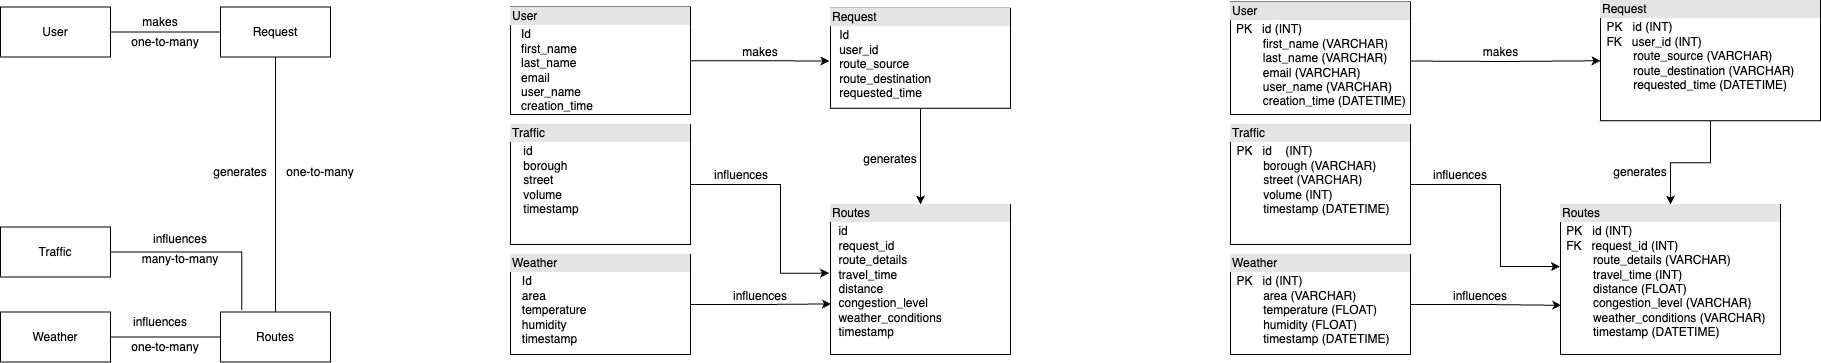

The diagram above was exported from draw.io. Its source (the exported page's mxGraphModel, read from the mxfile embedded in the PNG):
<mxGraphModel dx="2884" dy="1236" grid="1" gridSize="10" guides="1" tooltips="1" connect="1" arrows="1" fold="1" page="1" pageScale="1" pageWidth="850" pageHeight="1100" math="0" shadow="0">
  <root>
    <mxCell id="0" />
    <mxCell id="1" parent="0" />
    <mxCell id="OgSmwdZAhJGbuKADcqyF-20" style="edgeStyle=orthogonalEdgeStyle;rounded=0;orthogonalLoop=1;jettySize=auto;html=1;endArrow=none;endFill=0;" parent="1" source="WlNeYF-yX78gaT3zyIN2-1" target="WlNeYF-yX78gaT3zyIN2-2" edge="1">
      <mxGeometry relative="1" as="geometry" />
    </mxCell>
    <mxCell id="WlNeYF-yX78gaT3zyIN2-1" value="User" style="html=1;whiteSpace=wrap;" parent="1" vertex="1">
      <mxGeometry x="-60" y="472.5" width="110" height="50" as="geometry" />
    </mxCell>
    <mxCell id="OgSmwdZAhJGbuKADcqyF-22" style="edgeStyle=orthogonalEdgeStyle;rounded=0;orthogonalLoop=1;jettySize=auto;html=1;endArrow=none;endFill=0;" parent="1" source="WlNeYF-yX78gaT3zyIN2-2" target="WlNeYF-yX78gaT3zyIN2-7" edge="1">
      <mxGeometry relative="1" as="geometry" />
    </mxCell>
    <mxCell id="WlNeYF-yX78gaT3zyIN2-2" value="Request" style="html=1;whiteSpace=wrap;" parent="1" vertex="1">
      <mxGeometry x="160" y="472.5" width="110" height="50" as="geometry" />
    </mxCell>
    <mxCell id="OgSmwdZAhJGbuKADcqyF-24" style="edgeStyle=orthogonalEdgeStyle;rounded=0;orthogonalLoop=1;jettySize=auto;html=1;entryX=0.194;entryY=-0.04;entryDx=0;entryDy=0;entryPerimeter=0;endArrow=none;endFill=0;" parent="1" source="WlNeYF-yX78gaT3zyIN2-3" target="WlNeYF-yX78gaT3zyIN2-7" edge="1">
      <mxGeometry relative="1" as="geometry" />
    </mxCell>
    <mxCell id="WlNeYF-yX78gaT3zyIN2-3" value="Traffic" style="html=1;whiteSpace=wrap;" parent="1" vertex="1">
      <mxGeometry x="-60" y="692.5" width="110" height="50" as="geometry" />
    </mxCell>
    <mxCell id="OgSmwdZAhJGbuKADcqyF-23" style="edgeStyle=orthogonalEdgeStyle;rounded=0;orthogonalLoop=1;jettySize=auto;html=1;endArrow=none;endFill=0;" parent="1" source="WlNeYF-yX78gaT3zyIN2-4" target="WlNeYF-yX78gaT3zyIN2-7" edge="1">
      <mxGeometry relative="1" as="geometry" />
    </mxCell>
    <mxCell id="WlNeYF-yX78gaT3zyIN2-4" value="Weather" style="html=1;whiteSpace=wrap;" parent="1" vertex="1">
      <mxGeometry x="-60" y="777.5" width="110" height="50" as="geometry" />
    </mxCell>
    <mxCell id="WlNeYF-yX78gaT3zyIN2-7" value="Routes" style="html=1;whiteSpace=wrap;" parent="1" vertex="1">
      <mxGeometry x="160" y="777.5" width="110" height="50" as="geometry" />
    </mxCell>
    <mxCell id="OgSmwdZAhJGbuKADcqyF-35" style="edgeStyle=orthogonalEdgeStyle;rounded=0;orthogonalLoop=1;jettySize=auto;html=1;entryX=-0.006;entryY=0.527;entryDx=0;entryDy=0;entryPerimeter=0;" parent="1" source="OgSmwdZAhJGbuKADcqyF-14" target="OgSmwdZAhJGbuKADcqyF-15" edge="1">
      <mxGeometry relative="1" as="geometry" />
    </mxCell>
    <mxCell id="OgSmwdZAhJGbuKADcqyF-14" value="&lt;div style=&quot;box-sizing:border-box;width:100%;background:#e4e4e4;padding:2px;&quot;&gt;User&lt;/div&gt;&lt;table style=&quot;width:100%;font-size:1em;&quot; cellpadding=&quot;2&quot; cellspacing=&quot;0&quot;&gt;&lt;tbody&gt;&lt;tr&gt;&lt;td&gt;&lt;br&gt;&lt;/td&gt;&lt;td&gt;Id&lt;br&gt;first_name&lt;br&gt;last_name&lt;br&gt;email&lt;br&gt;user_name&lt;br&gt;creation_time&lt;/td&gt;&lt;/tr&gt;&lt;/tbody&gt;&lt;/table&gt;" style="verticalAlign=top;align=left;overflow=fill;html=1;whiteSpace=wrap;" parent="1" vertex="1">
      <mxGeometry x="450" y="472.5" width="180" height="107.5" as="geometry" />
    </mxCell>
    <mxCell id="OgSmwdZAhJGbuKADcqyF-38" style="edgeStyle=orthogonalEdgeStyle;rounded=0;orthogonalLoop=1;jettySize=auto;html=1;entryX=0.5;entryY=0;entryDx=0;entryDy=0;" parent="1" source="OgSmwdZAhJGbuKADcqyF-15" target="OgSmwdZAhJGbuKADcqyF-19" edge="1">
      <mxGeometry relative="1" as="geometry" />
    </mxCell>
    <mxCell id="OgSmwdZAhJGbuKADcqyF-15" value="&lt;div style=&quot;box-sizing:border-box;width:100%;background:#e4e4e4;padding:2px;&quot;&gt;Request&lt;/div&gt;&lt;table style=&quot;width:100%;font-size:1em;&quot; cellpadding=&quot;2&quot; cellspacing=&quot;0&quot;&gt;&lt;tbody&gt;&lt;tr&gt;&lt;td&gt;&lt;br&gt;&lt;/td&gt;&lt;td&gt;Id&lt;br&gt;user_id&lt;br&gt;route_source&lt;br&gt;route_destination&lt;br&gt;requested_time&lt;/td&gt;&lt;/tr&gt;&lt;/tbody&gt;&lt;/table&gt;" style="verticalAlign=top;align=left;overflow=fill;html=1;whiteSpace=wrap;" parent="1" vertex="1">
      <mxGeometry x="770" y="473.75" width="180" height="100" as="geometry" />
    </mxCell>
    <mxCell id="OgSmwdZAhJGbuKADcqyF-36" style="edgeStyle=orthogonalEdgeStyle;rounded=0;orthogonalLoop=1;jettySize=auto;html=1;entryX=-0.008;entryY=0.458;entryDx=0;entryDy=0;entryPerimeter=0;" parent="1" source="OgSmwdZAhJGbuKADcqyF-16" target="OgSmwdZAhJGbuKADcqyF-19" edge="1">
      <mxGeometry relative="1" as="geometry">
        <Array as="points">
          <mxPoint x="720" y="650" />
          <mxPoint x="720" y="739" />
        </Array>
      </mxGeometry>
    </mxCell>
    <mxCell id="OgSmwdZAhJGbuKADcqyF-16" value="&lt;div style=&quot;box-sizing:border-box;width:100%;background:#e4e4e4;padding:2px;&quot;&gt;Traffic&lt;/div&gt;&lt;table style=&quot;width:100%;font-size:1em;&quot; cellpadding=&quot;2&quot; cellspacing=&quot;0&quot;&gt;&lt;tbody&gt;&lt;tr&gt;&lt;td&gt;&lt;br&gt;&lt;/td&gt;&lt;td&gt;id&lt;br&gt;borough&lt;br&gt;street&lt;br&gt;volume&lt;br&gt;timestamp&lt;/td&gt;&lt;/tr&gt;&lt;/tbody&gt;&lt;/table&gt;" style="verticalAlign=top;align=left;overflow=fill;html=1;whiteSpace=wrap;" parent="1" vertex="1">
      <mxGeometry x="450" y="590" width="180" height="120" as="geometry" />
    </mxCell>
    <mxCell id="OgSmwdZAhJGbuKADcqyF-37" style="edgeStyle=orthogonalEdgeStyle;rounded=0;orthogonalLoop=1;jettySize=auto;html=1;entryX=0.003;entryY=0.663;entryDx=0;entryDy=0;entryPerimeter=0;" parent="1" source="OgSmwdZAhJGbuKADcqyF-17" target="OgSmwdZAhJGbuKADcqyF-19" edge="1">
      <mxGeometry relative="1" as="geometry" />
    </mxCell>
    <mxCell id="OgSmwdZAhJGbuKADcqyF-17" value="&lt;div style=&quot;box-sizing:border-box;width:100%;background:#e4e4e4;padding:2px;&quot;&gt;Weather&lt;/div&gt;&lt;table style=&quot;width:100%;font-size:1em;&quot; cellpadding=&quot;2&quot; cellspacing=&quot;0&quot;&gt;&lt;tbody&gt;&lt;tr&gt;&lt;td&gt;&lt;br&gt;&lt;/td&gt;&lt;td&gt;Id&lt;br&gt;area&lt;br&gt;temperature&lt;br&gt;humidity&lt;br&gt;timestamp&amp;nbsp; &amp;nbsp;&lt;/td&gt;&lt;/tr&gt;&lt;/tbody&gt;&lt;/table&gt;" style="verticalAlign=top;align=left;overflow=fill;html=1;whiteSpace=wrap;" parent="1" vertex="1">
      <mxGeometry x="450" y="720" width="180" height="100" as="geometry" />
    </mxCell>
    <mxCell id="OgSmwdZAhJGbuKADcqyF-19" value="&lt;div style=&quot;box-sizing:border-box;width:100%;background:#e4e4e4;padding:2px;&quot;&gt;Routes&amp;nbsp;&lt;/div&gt;&lt;table style=&quot;width:100%;font-size:1em;&quot; cellpadding=&quot;2&quot; cellspacing=&quot;0&quot;&gt;&lt;tbody&gt;&lt;tr&gt;&lt;td&gt;&lt;br&gt;&lt;/td&gt;&lt;td&gt;id&lt;br&gt;request_id&lt;br&gt;route_details&lt;br&gt;travel_time&lt;br&gt;distance&lt;br&gt;congestion_level&amp;nbsp;&lt;br&gt;weather_conditions&lt;br&gt;timestamp&lt;/td&gt;&lt;/tr&gt;&lt;/tbody&gt;&lt;/table&gt;" style="verticalAlign=top;align=left;overflow=fill;html=1;whiteSpace=wrap;" parent="1" vertex="1">
      <mxGeometry x="770" y="670" width="180" height="150" as="geometry" />
    </mxCell>
    <mxCell id="OgSmwdZAhJGbuKADcqyF-21" value="makes" style="text;html=1;strokeColor=none;fillColor=none;align=center;verticalAlign=middle;whiteSpace=wrap;rounded=0;" parent="1" vertex="1">
      <mxGeometry x="70" y="472.5" width="60" height="30" as="geometry" />
    </mxCell>
    <mxCell id="OgSmwdZAhJGbuKADcqyF-25" value="influences" style="text;html=1;strokeColor=none;fillColor=none;align=center;verticalAlign=middle;whiteSpace=wrap;rounded=0;" parent="1" vertex="1">
      <mxGeometry x="90" y="690" width="60" height="30" as="geometry" />
    </mxCell>
    <mxCell id="OgSmwdZAhJGbuKADcqyF-26" value="influences" style="text;html=1;strokeColor=none;fillColor=none;align=center;verticalAlign=middle;whiteSpace=wrap;rounded=0;" parent="1" vertex="1">
      <mxGeometry x="70" y="772.5" width="60" height="30" as="geometry" />
    </mxCell>
    <mxCell id="OgSmwdZAhJGbuKADcqyF-27" value="generates" style="text;html=1;strokeColor=none;fillColor=none;align=center;verticalAlign=middle;whiteSpace=wrap;rounded=0;" parent="1" vertex="1">
      <mxGeometry x="160" y="622.5" width="40" height="30" as="geometry" />
    </mxCell>
    <mxCell id="QN7ng-6SLRrBP0BVNeI9-3" value="" style="edgeStyle=orthogonalEdgeStyle;rounded=0;orthogonalLoop=1;jettySize=auto;html=1;entryX=0;entryY=0.5;entryDx=0;entryDy=0;" parent="1" target="OgSmwdZAhJGbuKADcqyF-29" edge="1">
      <mxGeometry relative="1" as="geometry">
        <mxPoint x="1346.54" y="526.4946808510639" as="sourcePoint" />
        <mxPoint x="1533.46" y="526" as="targetPoint" />
      </mxGeometry>
    </mxCell>
    <mxCell id="OgSmwdZAhJGbuKADcqyF-28" value="&lt;div style=&quot;box-sizing:border-box;width:100%;background:#e4e4e4;padding:2px;&quot;&gt;User&lt;/div&gt;&lt;table style=&quot;width:100%;font-size:1em;&quot; cellpadding=&quot;2&quot; cellspacing=&quot;0&quot;&gt;&lt;tbody&gt;&lt;tr&gt;&lt;td&gt;&lt;br&gt;&lt;/td&gt;&lt;td&gt;PK&lt;span style=&quot;&quot;&gt;&lt;span style=&quot;&quot;&gt;&amp;nbsp;&amp;nbsp;&amp;nbsp;&lt;/span&gt;&lt;/span&gt;id (INT)&lt;br&gt;&lt;span style=&quot;&quot;&gt;&lt;span style=&quot;&quot;&gt;&amp;nbsp;&amp;nbsp;&amp;nbsp;&amp;nbsp;&lt;span style=&quot;&quot;&gt;&lt;span style=&quot;&quot;&gt;&amp;nbsp;&amp;nbsp;&amp;nbsp;&amp;nbsp;&lt;/span&gt;&lt;/span&gt;&lt;/span&gt;&lt;/span&gt;first_name (VARCHAR)&lt;br&gt;&lt;span style=&quot;&quot;&gt;&lt;span style=&quot;&quot;&gt;&amp;nbsp;&amp;nbsp;&amp;nbsp;&amp;nbsp;&lt;span style=&quot;&quot;&gt;&lt;span style=&quot;&quot;&gt;&amp;nbsp;&amp;nbsp;&amp;nbsp;&amp;nbsp;&lt;/span&gt;&lt;/span&gt;&lt;/span&gt;&lt;/span&gt;last_name (VARCHAR)&lt;br&gt;&lt;span style=&quot;&quot;&gt;&lt;span style=&quot;&quot;&gt;&amp;nbsp;&amp;nbsp;&amp;nbsp;&amp;nbsp;&lt;span style=&quot;&quot;&gt;&lt;span style=&quot;&quot;&gt;&amp;nbsp;&amp;nbsp;&amp;nbsp;&amp;nbsp;&lt;/span&gt;&lt;/span&gt;&lt;/span&gt;&lt;/span&gt;email (VARCHAR)&lt;br&gt;&lt;span style=&quot;&quot;&gt;&lt;span style=&quot;&quot;&gt;&amp;nbsp;&amp;nbsp;&amp;nbsp;&amp;nbsp;&lt;span style=&quot;&quot;&gt;&lt;span style=&quot;&quot;&gt;&amp;nbsp;&amp;nbsp;&amp;nbsp;&amp;nbsp;&lt;/span&gt;&lt;/span&gt;&lt;/span&gt;&lt;/span&gt;user_name (VARCHAR)&lt;br&gt;&lt;span style=&quot;white-space: pre;&quot;&gt;&#09;&lt;/span&gt;creation_time (DATETIME)&lt;/td&gt;&lt;/tr&gt;&lt;/tbody&gt;&lt;/table&gt;" style="verticalAlign=top;align=left;overflow=fill;html=1;whiteSpace=wrap;" parent="1" vertex="1">
      <mxGeometry x="1170" y="467.5" width="180" height="112.5" as="geometry" />
    </mxCell>
    <mxCell id="OgSmwdZAhJGbuKADcqyF-41" style="edgeStyle=orthogonalEdgeStyle;rounded=0;orthogonalLoop=1;jettySize=auto;html=1;entryX=0.5;entryY=0;entryDx=0;entryDy=0;" parent="1" source="OgSmwdZAhJGbuKADcqyF-29" target="OgSmwdZAhJGbuKADcqyF-32" edge="1">
      <mxGeometry relative="1" as="geometry" />
    </mxCell>
    <mxCell id="OgSmwdZAhJGbuKADcqyF-29" value="&lt;div style=&quot;box-sizing:border-box;width:100%;background:#e4e4e4;padding:2px;&quot;&gt;Request&lt;/div&gt;&lt;table style=&quot;width:100%;font-size:1em;&quot; cellpadding=&quot;2&quot; cellspacing=&quot;0&quot;&gt;&lt;tbody&gt;&lt;tr&gt;&lt;td&gt;&lt;br&gt;&lt;/td&gt;&lt;td&gt;PK&lt;span style=&quot;&quot;&gt;&lt;span style=&quot;&quot;&gt;&amp;nbsp;&amp;nbsp;&amp;nbsp;&lt;/span&gt;&lt;/span&gt;id (INT)&lt;br&gt;FK&lt;span style=&quot;&quot;&gt;&lt;span style=&quot;&quot;&gt;&amp;nbsp;&amp;nbsp;&amp;nbsp;&lt;/span&gt;&lt;/span&gt;user_id (INT)&lt;br&gt;&lt;span style=&quot;&quot;&gt;&lt;span style=&quot;&quot;&gt;&amp;nbsp;&amp;nbsp;&amp;nbsp;&amp;nbsp;&lt;span style=&quot;white-space: pre;&quot;&gt;&#09;&lt;/span&gt;&lt;/span&gt;&lt;/span&gt;route_source (VARCHAR)&lt;br&gt;&lt;span style=&quot;&quot;&gt;&lt;span style=&quot;&quot;&gt;&amp;nbsp;&amp;nbsp;&amp;nbsp;&amp;nbsp;&lt;span style=&quot;white-space: pre;&quot;&gt;&#09;&lt;/span&gt;&lt;/span&gt;&lt;/span&gt;route_destination (VARCHAR)&lt;br&gt;&lt;span style=&quot;&quot;&gt;&lt;span style=&quot;&quot;&gt;&amp;nbsp;&amp;nbsp;&amp;nbsp;&amp;nbsp;&lt;span style=&quot;white-space: pre;&quot;&gt;&#09;&lt;/span&gt;&lt;/span&gt;&lt;/span&gt;requested_time (DATETIME)&lt;/td&gt;&lt;/tr&gt;&lt;/tbody&gt;&lt;/table&gt;" style="verticalAlign=top;align=left;overflow=fill;html=1;whiteSpace=wrap;" parent="1" vertex="1">
      <mxGeometry x="1540" y="466.25" width="220" height="120" as="geometry" />
    </mxCell>
    <mxCell id="OgSmwdZAhJGbuKADcqyF-40" style="edgeStyle=orthogonalEdgeStyle;rounded=0;orthogonalLoop=1;jettySize=auto;html=1;entryX=-0.003;entryY=0.414;entryDx=0;entryDy=0;entryPerimeter=0;" parent="1" source="OgSmwdZAhJGbuKADcqyF-30" target="OgSmwdZAhJGbuKADcqyF-32" edge="1">
      <mxGeometry relative="1" as="geometry">
        <Array as="points">
          <mxPoint x="1440" y="650" />
          <mxPoint x="1440" y="732" />
        </Array>
      </mxGeometry>
    </mxCell>
    <mxCell id="OgSmwdZAhJGbuKADcqyF-30" value="&lt;div style=&quot;box-sizing:border-box;width:100%;background:#e4e4e4;padding:2px;&quot;&gt;Traffic&lt;/div&gt;&lt;table style=&quot;width:100%;font-size:1em;&quot; cellpadding=&quot;2&quot; cellspacing=&quot;0&quot;&gt;&lt;tbody&gt;&lt;tr&gt;&lt;td&gt;&lt;br&gt;&lt;/td&gt;&lt;td&gt;PK&lt;span style=&quot;&quot;&gt;&lt;span style=&quot;&quot;&gt;&amp;nbsp;&amp;nbsp;&amp;nbsp;&lt;/span&gt;&lt;/span&gt;id&lt;span style=&quot;&quot;&gt;&lt;span style=&quot;&quot;&gt;&amp;nbsp;&amp;nbsp;&amp;nbsp;&amp;nbsp;&lt;/span&gt;&lt;/span&gt;(INT)&lt;br&gt;&lt;span style=&quot;&quot;&gt;&lt;span style=&quot;&quot;&gt;&amp;nbsp;&amp;nbsp;&amp;nbsp;&amp;nbsp;&lt;span style=&quot;white-space: pre;&quot;&gt;&#09;&lt;/span&gt;&lt;/span&gt;&lt;/span&gt;borough (VARCHAR)&lt;br&gt;&lt;span style=&quot;&quot;&gt;&lt;span style=&quot;&quot;&gt;&amp;nbsp;&amp;nbsp;&amp;nbsp;&amp;nbsp;&lt;span style=&quot;white-space: pre;&quot;&gt;&#09;&lt;/span&gt;&lt;/span&gt;&lt;/span&gt;street (VARCHAR)&lt;br&gt;&lt;span style=&quot;&quot;&gt;&lt;span style=&quot;&quot;&gt;&amp;nbsp;&amp;nbsp;&amp;nbsp;&amp;nbsp;&lt;span style=&quot;white-space: pre;&quot;&gt;&#09;&lt;/span&gt;&lt;/span&gt;&lt;/span&gt;volume (INT)&lt;br&gt;&lt;span style=&quot;&quot;&gt;&lt;span style=&quot;&quot;&gt;&amp;nbsp;&amp;nbsp;&amp;nbsp;&amp;nbsp;&lt;span style=&quot;white-space: pre;&quot;&gt;&#09;&lt;/span&gt;&lt;/span&gt;&lt;/span&gt;timestamp (DATETIME)&lt;/td&gt;&lt;/tr&gt;&lt;/tbody&gt;&lt;/table&gt;" style="verticalAlign=top;align=left;overflow=fill;html=1;whiteSpace=wrap;" parent="1" vertex="1">
      <mxGeometry x="1170" y="590" width="180" height="120" as="geometry" />
    </mxCell>
    <mxCell id="OgSmwdZAhJGbuKADcqyF-39" style="edgeStyle=orthogonalEdgeStyle;rounded=0;orthogonalLoop=1;jettySize=auto;html=1;entryX=0.003;entryY=0.672;entryDx=0;entryDy=0;entryPerimeter=0;" parent="1" source="OgSmwdZAhJGbuKADcqyF-31" target="OgSmwdZAhJGbuKADcqyF-32" edge="1">
      <mxGeometry relative="1" as="geometry" />
    </mxCell>
    <mxCell id="OgSmwdZAhJGbuKADcqyF-31" value="&lt;div style=&quot;box-sizing:border-box;width:100%;background:#e4e4e4;padding:2px;&quot;&gt;Weather&lt;/div&gt;&lt;table style=&quot;width:100%;font-size:1em;&quot; cellpadding=&quot;2&quot; cellspacing=&quot;0&quot;&gt;&lt;tbody&gt;&lt;tr&gt;&lt;td&gt;&lt;br&gt;&lt;/td&gt;&lt;td&gt;PK&lt;span style=&quot;&quot;&gt;&lt;span style=&quot;white-space: pre;&quot;&gt;&amp;nbsp;&amp;nbsp;&amp;nbsp;i&lt;/span&gt;&lt;/span&gt;d (INT)&lt;br&gt;&lt;span style=&quot;&quot;&gt;&lt;span style=&quot;white-space: pre;&quot;&gt;&amp;nbsp;&amp;nbsp;&amp;nbsp;&amp;nbsp;&lt;span style=&quot;white-space: pre;&quot;&gt;&#09;&lt;/span&gt;&lt;/span&gt;&lt;/span&gt;area (VARCHAR)&lt;br&gt;&lt;span style=&quot;&quot;&gt;&lt;span style=&quot;white-space: pre;&quot;&gt;&amp;nbsp;&amp;nbsp;&amp;nbsp;&amp;nbsp;&lt;span style=&quot;white-space: pre;&quot;&gt;&#09;&lt;/span&gt;&lt;/span&gt;&lt;/span&gt;temperature&amp;nbsp;&lt;span style=&quot;&quot;&gt;&lt;span style=&quot;white-space: pre;&quot;&gt;(FLOAT)&amp;nbsp;&amp;nbsp;&amp;nbsp;&lt;/span&gt;&lt;/span&gt;&lt;br&gt;&lt;span style=&quot;&quot;&gt;&lt;span style=&quot;white-space: pre;&quot;&gt;&amp;nbsp;&amp;nbsp;&amp;nbsp;&amp;nbsp;&lt;span style=&quot;white-space: pre;&quot;&gt;&#09;&lt;/span&gt;&lt;/span&gt;&lt;/span&gt;humidity (FLOAT)&lt;br&gt;&lt;span style=&quot;&quot;&gt;&lt;span style=&quot;white-space: pre;&quot;&gt;&amp;nbsp;&amp;nbsp;&amp;nbsp;&amp;nbsp;&lt;span style=&quot;white-space: pre;&quot;&gt;&#09;&lt;/span&gt;&lt;/span&gt;&lt;/span&gt;timestamp (DATETIME)&lt;/td&gt;&lt;/tr&gt;&lt;/tbody&gt;&lt;/table&gt;" style="verticalAlign=top;align=left;overflow=fill;html=1;whiteSpace=wrap;" parent="1" vertex="1">
      <mxGeometry x="1170" y="720" width="180" height="100" as="geometry" />
    </mxCell>
    <mxCell id="OgSmwdZAhJGbuKADcqyF-32" value="&lt;div style=&quot;box-sizing:border-box;width:100%;background:#e4e4e4;padding:2px;&quot;&gt;Routes&amp;nbsp;&lt;/div&gt;&lt;table style=&quot;width:100%;font-size:1em;&quot; cellpadding=&quot;2&quot; cellspacing=&quot;0&quot;&gt;&lt;tbody&gt;&lt;tr&gt;&lt;td&gt;&lt;br&gt;&lt;/td&gt;&lt;td&gt;PK&lt;span style=&quot;&quot;&gt;&lt;span style=&quot;&quot;&gt;&amp;nbsp;&amp;nbsp;&amp;nbsp;&lt;/span&gt;&lt;/span&gt;id (INT)&lt;br&gt;FK&lt;span style=&quot;&quot;&gt;&lt;span style=&quot;&quot;&gt;&amp;nbsp;&amp;nbsp;&amp;nbsp;&lt;/span&gt;&lt;/span&gt;request_id (INT)&lt;br&gt;&lt;span style=&quot;&quot;&gt;&lt;span style=&quot;&quot;&gt;&amp;nbsp;&amp;nbsp;&amp;nbsp;&amp;nbsp;&lt;span style=&quot;&quot;&gt;&lt;span style=&quot;white-space: pre;&quot;&gt;&amp;nbsp;&amp;nbsp;&amp;nbsp;&amp;nbsp;&lt;/span&gt;&lt;/span&gt;&lt;/span&gt;&lt;/span&gt;route_details (VARCHAR)&lt;br&gt;&lt;span style=&quot;&quot;&gt;&lt;span style=&quot;&quot;&gt;&amp;nbsp;&amp;nbsp;&amp;nbsp;&amp;nbsp;&lt;span style=&quot;&quot;&gt;&lt;span style=&quot;white-space: pre;&quot;&gt;&amp;nbsp;&amp;nbsp;&amp;nbsp;&amp;nbsp;&lt;/span&gt;&lt;/span&gt;&lt;/span&gt;&lt;/span&gt;travel_time (INT)&lt;br&gt;&lt;span style=&quot;&quot;&gt;&lt;span style=&quot;&quot;&gt;&amp;nbsp;&amp;nbsp;&amp;nbsp;&amp;nbsp;&lt;span style=&quot;&quot;&gt;&lt;span style=&quot;white-space: pre;&quot;&gt;&amp;nbsp;&amp;nbsp;&amp;nbsp;&amp;nbsp;&lt;/span&gt;&lt;/span&gt;&lt;/span&gt;&lt;/span&gt;distance (FLOAT)&amp;nbsp; &amp;nbsp;&amp;nbsp;&lt;br&gt;&lt;span style=&quot;&quot;&gt;&lt;span style=&quot;&quot;&gt;&amp;nbsp;&amp;nbsp;&amp;nbsp;&amp;nbsp;&lt;span style=&quot;&quot;&gt;&lt;span style=&quot;white-space: pre;&quot;&gt;&amp;nbsp;&amp;nbsp;&amp;nbsp;&amp;nbsp;&lt;/span&gt;&lt;/span&gt;&lt;/span&gt;&lt;/span&gt;congestion_level (VARCHAR)&amp;nbsp;&lt;br&gt;&lt;span style=&quot;&quot;&gt;&lt;span style=&quot;&quot;&gt;&amp;nbsp;&amp;nbsp;&amp;nbsp;&amp;nbsp;&lt;span style=&quot;&quot;&gt;&lt;span style=&quot;white-space: pre;&quot;&gt;&amp;nbsp;&amp;nbsp;&amp;nbsp;&amp;nbsp;&lt;/span&gt;&lt;/span&gt;&lt;/span&gt;&lt;/span&gt;weather_conditions (VARCHAR)&lt;br&gt;&lt;span style=&quot;&quot;&gt;&lt;span style=&quot;&quot;&gt;&amp;nbsp;&amp;nbsp;&amp;nbsp;&amp;nbsp;&lt;span style=&quot;&quot;&gt;&lt;span style=&quot;white-space: pre;&quot;&gt;&amp;nbsp;&amp;nbsp;&amp;nbsp;&amp;nbsp;&lt;/span&gt;&lt;/span&gt;&lt;/span&gt;&lt;/span&gt;timestamp (DATETIME)&lt;/td&gt;&lt;/tr&gt;&lt;/tbody&gt;&lt;/table&gt;" style="verticalAlign=top;align=left;overflow=fill;html=1;whiteSpace=wrap;" parent="1" vertex="1">
      <mxGeometry x="1500" y="670" width="220" height="150" as="geometry" />
    </mxCell>
    <mxCell id="OgSmwdZAhJGbuKADcqyF-44" value="one-to-many" style="text;html=1;strokeColor=none;fillColor=none;align=center;verticalAlign=middle;whiteSpace=wrap;rounded=0;" parent="1" vertex="1">
      <mxGeometry x="60" y="492.5" width="90" height="30" as="geometry" />
    </mxCell>
    <mxCell id="OgSmwdZAhJGbuKADcqyF-45" value="one-to-many" style="text;html=1;strokeColor=none;fillColor=none;align=center;verticalAlign=middle;whiteSpace=wrap;rounded=0;" parent="1" vertex="1">
      <mxGeometry x="220" y="622.5" width="80" height="30" as="geometry" />
    </mxCell>
    <mxCell id="OgSmwdZAhJGbuKADcqyF-46" value="one-to-many" style="text;html=1;strokeColor=none;fillColor=none;align=center;verticalAlign=middle;whiteSpace=wrap;rounded=0;" parent="1" vertex="1">
      <mxGeometry x="65" y="797.5" width="80" height="30" as="geometry" />
    </mxCell>
    <mxCell id="OgSmwdZAhJGbuKADcqyF-47" value="many-to-many" style="text;html=1;strokeColor=none;fillColor=none;align=center;verticalAlign=middle;whiteSpace=wrap;rounded=0;" parent="1" vertex="1">
      <mxGeometry x="80" y="710" width="80" height="30" as="geometry" />
    </mxCell>
    <mxCell id="OgSmwdZAhJGbuKADcqyF-48" value="makes" style="text;html=1;strokeColor=none;fillColor=none;align=center;verticalAlign=middle;whiteSpace=wrap;rounded=0;" parent="1" vertex="1">
      <mxGeometry x="670" y="502.5" width="60" height="30" as="geometry" />
    </mxCell>
    <mxCell id="OgSmwdZAhJGbuKADcqyF-49" value="generates" style="text;html=1;strokeColor=none;fillColor=none;align=center;verticalAlign=middle;whiteSpace=wrap;rounded=0;" parent="1" vertex="1">
      <mxGeometry x="800" y="610" width="60" height="30" as="geometry" />
    </mxCell>
    <mxCell id="OgSmwdZAhJGbuKADcqyF-50" value="influences" style="text;html=1;strokeColor=none;fillColor=none;align=center;verticalAlign=middle;whiteSpace=wrap;rounded=0;" parent="1" vertex="1">
      <mxGeometry x="651" y="625.5" width="60" height="30" as="geometry" />
    </mxCell>
    <mxCell id="OgSmwdZAhJGbuKADcqyF-51" value="influences" style="text;html=1;strokeColor=none;fillColor=none;align=center;verticalAlign=middle;whiteSpace=wrap;rounded=0;" parent="1" vertex="1">
      <mxGeometry x="670" y="746.5" width="60" height="30" as="geometry" />
    </mxCell>
    <mxCell id="OgSmwdZAhJGbuKADcqyF-52" value="influences" style="text;html=1;strokeColor=none;fillColor=none;align=center;verticalAlign=middle;whiteSpace=wrap;rounded=0;" parent="1" vertex="1">
      <mxGeometry x="1390" y="746.5" width="60" height="30" as="geometry" />
    </mxCell>
    <mxCell id="OgSmwdZAhJGbuKADcqyF-53" value="influences" style="text;html=1;strokeColor=none;fillColor=none;align=center;verticalAlign=middle;whiteSpace=wrap;rounded=0;" parent="1" vertex="1">
      <mxGeometry x="1370" y="625.5" width="60" height="30" as="geometry" />
    </mxCell>
    <mxCell id="OgSmwdZAhJGbuKADcqyF-55" value="generates" style="text;html=1;strokeColor=none;fillColor=none;align=center;verticalAlign=middle;whiteSpace=wrap;rounded=0;" parent="1" vertex="1">
      <mxGeometry x="1560" y="622.5" width="40" height="30" as="geometry" />
    </mxCell>
    <mxCell id="QN7ng-6SLRrBP0BVNeI9-4" value="makes" style="text;html=1;align=center;verticalAlign=middle;resizable=0;points=[];autosize=1;strokeColor=none;fillColor=none;" parent="1" vertex="1">
      <mxGeometry x="1410" y="502.5" width="60" height="30" as="geometry" />
    </mxCell>
  </root>
</mxGraphModel>